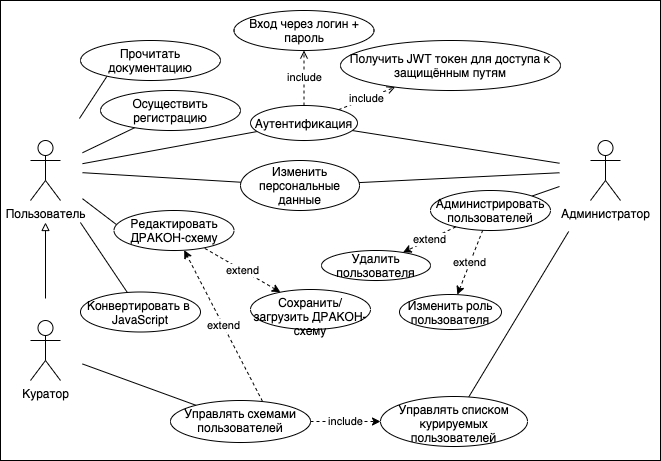

The diagram above was exported from draw.io. Its source (the exported page's mxGraphModel, read from the mxfile embedded in the PNG):
<mxGraphModel dx="1426" dy="798" grid="1" gridSize="10" guides="1" tooltips="1" connect="1" arrows="1" fold="1" page="1" pageScale="1" pageWidth="1169" pageHeight="827" math="0" shadow="0">
  <root>
    <mxCell id="0" />
    <mxCell id="1" parent="0" />
    <mxCell id="3nPZwZBPDtc5Ix2_6juF-1" value="" style="rounded=0;whiteSpace=wrap;html=1;" parent="1" vertex="1">
      <mxGeometry x="70" y="40" width="660" height="460" as="geometry" />
    </mxCell>
    <mxCell id="vt8gYBlDxld3nKh6CcIc-8" style="rounded=0;orthogonalLoop=1;jettySize=auto;html=1;endArrow=none;endFill=0;" parent="1" source="vt8gYBlDxld3nKh6CcIc-1" target="vt8gYBlDxld3nKh6CcIc-7" edge="1">
      <mxGeometry relative="1" as="geometry">
        <mxPoint x="159.9999999999999" y="175" as="sourcePoint" />
      </mxGeometry>
    </mxCell>
    <mxCell id="vt8gYBlDxld3nKh6CcIc-17" style="edgeStyle=none;rounded=0;orthogonalLoop=1;jettySize=auto;html=1;endArrow=none;endFill=0;" parent="1" source="vt8gYBlDxld3nKh6CcIc-1" target="vt8gYBlDxld3nKh6CcIc-10" edge="1">
      <mxGeometry relative="1" as="geometry" />
    </mxCell>
    <mxCell id="vt8gYBlDxld3nKh6CcIc-32" style="edgeStyle=none;rounded=0;orthogonalLoop=1;jettySize=auto;html=1;endArrow=none;endFill=0;entryX=0.02;entryY=0.351;entryDx=0;entryDy=0;entryPerimeter=0;" parent="1" source="vt8gYBlDxld3nKh6CcIc-1" target="vt8gYBlDxld3nKh6CcIc-30" edge="1">
      <mxGeometry relative="1" as="geometry" />
    </mxCell>
    <mxCell id="nSuHm9c2aN6BkmaVBrX2-9" style="edgeStyle=none;rounded=0;orthogonalLoop=1;jettySize=auto;html=1;endArrow=none;endFill=0;" parent="1" source="vt8gYBlDxld3nKh6CcIc-1" target="nSuHm9c2aN6BkmaVBrX2-8" edge="1">
      <mxGeometry relative="1" as="geometry" />
    </mxCell>
    <mxCell id="vt8gYBlDxld3nKh6CcIc-1" value="Пользователь" style="shape=umlActor;verticalLabelPosition=bottom;verticalAlign=top;html=1;outlineConnect=0;perimeterSpacing=22;" parent="1" vertex="1">
      <mxGeometry x="100" y="180" width="30" height="60" as="geometry" />
    </mxCell>
    <mxCell id="vt8gYBlDxld3nKh6CcIc-3" style="edgeStyle=orthogonalEdgeStyle;rounded=0;orthogonalLoop=1;jettySize=auto;html=1;endArrow=block;endFill=0;" parent="1" source="vt8gYBlDxld3nKh6CcIc-4" target="vt8gYBlDxld3nKh6CcIc-1" edge="1">
      <mxGeometry relative="1" as="geometry">
        <mxPoint x="115" y="289.0000000000001" as="sourcePoint" />
      </mxGeometry>
    </mxCell>
    <mxCell id="vt8gYBlDxld3nKh6CcIc-29" value="" style="edgeStyle=none;rounded=0;orthogonalLoop=1;jettySize=auto;html=1;endArrow=none;endFill=0;" parent="1" source="vt8gYBlDxld3nKh6CcIc-4" target="vt8gYBlDxld3nKh6CcIc-28" edge="1">
      <mxGeometry relative="1" as="geometry" />
    </mxCell>
    <mxCell id="vt8gYBlDxld3nKh6CcIc-4" value="Куратор" style="shape=umlActor;verticalLabelPosition=bottom;verticalAlign=top;html=1;outlineConnect=0;perimeterSpacing=22;" parent="1" vertex="1">
      <mxGeometry x="100" y="360" width="30" height="60" as="geometry" />
    </mxCell>
    <mxCell id="vt8gYBlDxld3nKh6CcIc-9" style="edgeStyle=none;rounded=0;orthogonalLoop=1;jettySize=auto;html=1;endArrow=none;endFill=0;" parent="1" source="vt8gYBlDxld3nKh6CcIc-5" target="vt8gYBlDxld3nKh6CcIc-7" edge="1">
      <mxGeometry relative="1" as="geometry" />
    </mxCell>
    <mxCell id="vt8gYBlDxld3nKh6CcIc-19" style="edgeStyle=none;rounded=0;orthogonalLoop=1;jettySize=auto;html=1;endArrow=none;endFill=0;" parent="1" source="vt8gYBlDxld3nKh6CcIc-5" target="vt8gYBlDxld3nKh6CcIc-20" edge="1">
      <mxGeometry relative="1" as="geometry">
        <mxPoint x="470.01" y="240" as="targetPoint" />
      </mxGeometry>
    </mxCell>
    <mxCell id="vt8gYBlDxld3nKh6CcIc-22" style="edgeStyle=none;rounded=0;orthogonalLoop=1;jettySize=auto;html=1;endArrow=none;endFill=0;" parent="1" source="vt8gYBlDxld3nKh6CcIc-5" target="irdc9up37y5AmI9BqGh5-1" edge="1">
      <mxGeometry relative="1" as="geometry">
        <mxPoint x="573.6875053031467" y="227.7929207709426" as="targetPoint" />
      </mxGeometry>
    </mxCell>
    <mxCell id="HN8XuCGwKYy5H2RFzKhs-1" style="rounded=0;orthogonalLoop=1;jettySize=auto;html=1;endArrow=none;endFill=0;" parent="1" source="vt8gYBlDxld3nKh6CcIc-5" target="vt8gYBlDxld3nKh6CcIc-34" edge="1">
      <mxGeometry relative="1" as="geometry" />
    </mxCell>
    <mxCell id="vt8gYBlDxld3nKh6CcIc-5" value="Администратор" style="shape=umlActor;verticalLabelPosition=bottom;verticalAlign=top;html=1;outlineConnect=0;perimeterSpacing=31;" parent="1" vertex="1">
      <mxGeometry x="660" y="180" width="30" height="60" as="geometry" />
    </mxCell>
    <mxCell id="vt8gYBlDxld3nKh6CcIc-16" value="include" style="edgeStyle=none;rounded=0;orthogonalLoop=1;jettySize=auto;html=1;dashed=1;endArrow=open;endFill=0;" parent="1" source="vt8gYBlDxld3nKh6CcIc-7" target="vt8gYBlDxld3nKh6CcIc-13" edge="1">
      <mxGeometry relative="1" as="geometry">
        <mxPoint x="300.00083411423475" y="128.07140004319274" as="targetPoint" />
      </mxGeometry>
    </mxCell>
    <mxCell id="vt8gYBlDxld3nKh6CcIc-7" value="Аутентификация" style="ellipse;whiteSpace=wrap;html=1;" parent="1" vertex="1">
      <mxGeometry x="320" y="145" width="107" height="35" as="geometry" />
    </mxCell>
    <mxCell id="vt8gYBlDxld3nKh6CcIc-10" value="Осуществить регистрацию" style="ellipse;whiteSpace=wrap;html=1;" parent="1" vertex="1">
      <mxGeometry x="170" y="130" width="140" height="40" as="geometry" />
    </mxCell>
    <mxCell id="vt8gYBlDxld3nKh6CcIc-13" value="Вход через логин + пароль" style="ellipse;whiteSpace=wrap;html=1;" parent="1" vertex="1">
      <mxGeometry x="303.5" y="50" width="140" height="40" as="geometry" />
    </mxCell>
    <mxCell id="vt8gYBlDxld3nKh6CcIc-26" value="extend" style="edgeStyle=none;rounded=0;orthogonalLoop=1;jettySize=auto;html=1;endArrow=classic;endFill=1;dashed=1;" parent="1" source="vt8gYBlDxld3nKh6CcIc-20" target="vt8gYBlDxld3nKh6CcIc-25" edge="1">
      <mxGeometry relative="1" as="geometry">
        <mxPoint x="354.99999999999864" y="265" as="targetPoint" />
      </mxGeometry>
    </mxCell>
    <mxCell id="vt8gYBlDxld3nKh6CcIc-20" value="Администрировать&lt;br&gt;пользователей" style="ellipse;whiteSpace=wrap;html=1;" parent="1" vertex="1">
      <mxGeometry x="500" y="230" width="120" height="40" as="geometry" />
    </mxCell>
    <mxCell id="vt8gYBlDxld3nKh6CcIc-23" value="Получить JWT токен для доступа к защищённым путям" style="ellipse;whiteSpace=wrap;html=1;" parent="1" vertex="1">
      <mxGeometry x="410" y="80" width="220" height="50" as="geometry" />
    </mxCell>
    <mxCell id="vt8gYBlDxld3nKh6CcIc-24" value="include" style="edgeStyle=none;rounded=0;orthogonalLoop=1;jettySize=auto;html=1;dashed=1;endArrow=open;endFill=0;" parent="1" source="vt8gYBlDxld3nKh6CcIc-7" target="vt8gYBlDxld3nKh6CcIc-23" edge="1">
      <mxGeometry relative="1" as="geometry">
        <mxPoint x="353.8542578021859" y="164.44610204025355" as="sourcePoint" />
        <mxPoint x="310.00083411423475" y="138.07140004319274" as="targetPoint" />
      </mxGeometry>
    </mxCell>
    <mxCell id="vt8gYBlDxld3nKh6CcIc-25" value="Изменить роль пользователя" style="ellipse;whiteSpace=wrap;html=1;" parent="1" vertex="1">
      <mxGeometry x="469" y="334" width="102" height="35" as="geometry" />
    </mxCell>
    <mxCell id="vt8gYBlDxld3nKh6CcIc-31" value="extend" style="edgeStyle=none;rounded=0;orthogonalLoop=1;jettySize=auto;html=1;dashed=1;endArrow=classic;endFill=1;exitX=0.657;exitY=0.019;exitDx=0;exitDy=0;exitPerimeter=0;" parent="1" source="vt8gYBlDxld3nKh6CcIc-28" target="vt8gYBlDxld3nKh6CcIc-30" edge="1">
      <mxGeometry relative="1" as="geometry" />
    </mxCell>
    <mxCell id="vt8gYBlDxld3nKh6CcIc-35" value="include" style="edgeStyle=none;rounded=0;orthogonalLoop=1;jettySize=auto;html=1;dashed=1;endArrow=classic;endFill=1;" parent="1" source="vt8gYBlDxld3nKh6CcIc-28" target="vt8gYBlDxld3nKh6CcIc-34" edge="1">
      <mxGeometry relative="1" as="geometry" />
    </mxCell>
    <mxCell id="vt8gYBlDxld3nKh6CcIc-28" value="Управлять схемами пользователей" style="ellipse;whiteSpace=wrap;html=1;verticalAlign=top;" parent="1" vertex="1">
      <mxGeometry x="240" y="440" width="140" height="42" as="geometry" />
    </mxCell>
    <mxCell id="vt8gYBlDxld3nKh6CcIc-30" value="Редактировать ДРАКОН-схему" style="ellipse;whiteSpace=wrap;html=1;verticalAlign=top;" parent="1" vertex="1">
      <mxGeometry x="183.5" y="250" width="120" height="40" as="geometry" />
    </mxCell>
    <mxCell id="vt8gYBlDxld3nKh6CcIc-34" value="Управлять списком курируемых пользователей" style="ellipse;whiteSpace=wrap;html=1;verticalAlign=top;" parent="1" vertex="1">
      <mxGeometry x="450" y="436" width="147" height="50" as="geometry" />
    </mxCell>
    <mxCell id="irdc9up37y5AmI9BqGh5-2" style="rounded=0;orthogonalLoop=1;jettySize=auto;html=1;endArrow=none;endFill=0;" parent="1" source="irdc9up37y5AmI9BqGh5-1" target="vt8gYBlDxld3nKh6CcIc-1" edge="1">
      <mxGeometry relative="1" as="geometry" />
    </mxCell>
    <mxCell id="irdc9up37y5AmI9BqGh5-1" value="Изменить персональные данные" style="ellipse;whiteSpace=wrap;html=1;" parent="1" vertex="1">
      <mxGeometry x="310" y="200" width="119" height="50" as="geometry" />
    </mxCell>
    <mxCell id="nSuHm9c2aN6BkmaVBrX2-1" value="Удалить пользователя" style="ellipse;whiteSpace=wrap;html=1;" parent="1" vertex="1">
      <mxGeometry x="391" y="290" width="109" height="30" as="geometry" />
    </mxCell>
    <mxCell id="nSuHm9c2aN6BkmaVBrX2-3" value="extend" style="edgeStyle=none;rounded=0;orthogonalLoop=1;jettySize=auto;html=1;endArrow=classic;endFill=1;dashed=1;" parent="1" source="vt8gYBlDxld3nKh6CcIc-20" target="nSuHm9c2aN6BkmaVBrX2-1" edge="1">
      <mxGeometry relative="1" as="geometry">
        <mxPoint x="422.6822534860355" y="333.52121269748193" as="targetPoint" />
        <mxPoint x="502.69583186431123" y="296.923354324971" as="sourcePoint" />
      </mxGeometry>
    </mxCell>
    <mxCell id="nSuHm9c2aN6BkmaVBrX2-4" value="Сохранить/загрузить ДРАКОН-схему" style="ellipse;whiteSpace=wrap;html=1;verticalAlign=top;" parent="1" vertex="1">
      <mxGeometry x="320" y="329" width="120" height="40" as="geometry" />
    </mxCell>
    <mxCell id="nSuHm9c2aN6BkmaVBrX2-5" value="extend" style="edgeStyle=none;rounded=0;orthogonalLoop=1;jettySize=auto;html=1;dashed=1;endArrow=none;endFill=0;startArrow=classic;startFill=1;" parent="1" source="nSuHm9c2aN6BkmaVBrX2-4" target="vt8gYBlDxld3nKh6CcIc-30" edge="1">
      <mxGeometry relative="1" as="geometry">
        <mxPoint x="268.23899233004624" y="388.0163417083521" as="sourcePoint" />
        <mxPoint x="256.16403681724023" y="299.98027612930207" as="targetPoint" />
      </mxGeometry>
    </mxCell>
    <mxCell id="nSuHm9c2aN6BkmaVBrX2-7" style="rounded=0;orthogonalLoop=1;jettySize=auto;html=1;endArrow=none;endFill=0;exitX=0.193;exitY=0.874;exitDx=0;exitDy=0;exitPerimeter=0;" parent="1" source="nSuHm9c2aN6BkmaVBrX2-6" target="vt8gYBlDxld3nKh6CcIc-1" edge="1">
      <mxGeometry relative="1" as="geometry" />
    </mxCell>
    <mxCell id="nSuHm9c2aN6BkmaVBrX2-6" value="Прочитать документацию" style="ellipse;whiteSpace=wrap;html=1;" parent="1" vertex="1">
      <mxGeometry x="150" y="80" width="140" height="40" as="geometry" />
    </mxCell>
    <mxCell id="nSuHm9c2aN6BkmaVBrX2-8" value="Конвертировать в&amp;nbsp;&lt;br&gt;JavaScript" style="ellipse;whiteSpace=wrap;html=1;verticalAlign=top;" parent="1" vertex="1">
      <mxGeometry x="150" y="331.5" width="120" height="40" as="geometry" />
    </mxCell>
  </root>
</mxGraphModel>